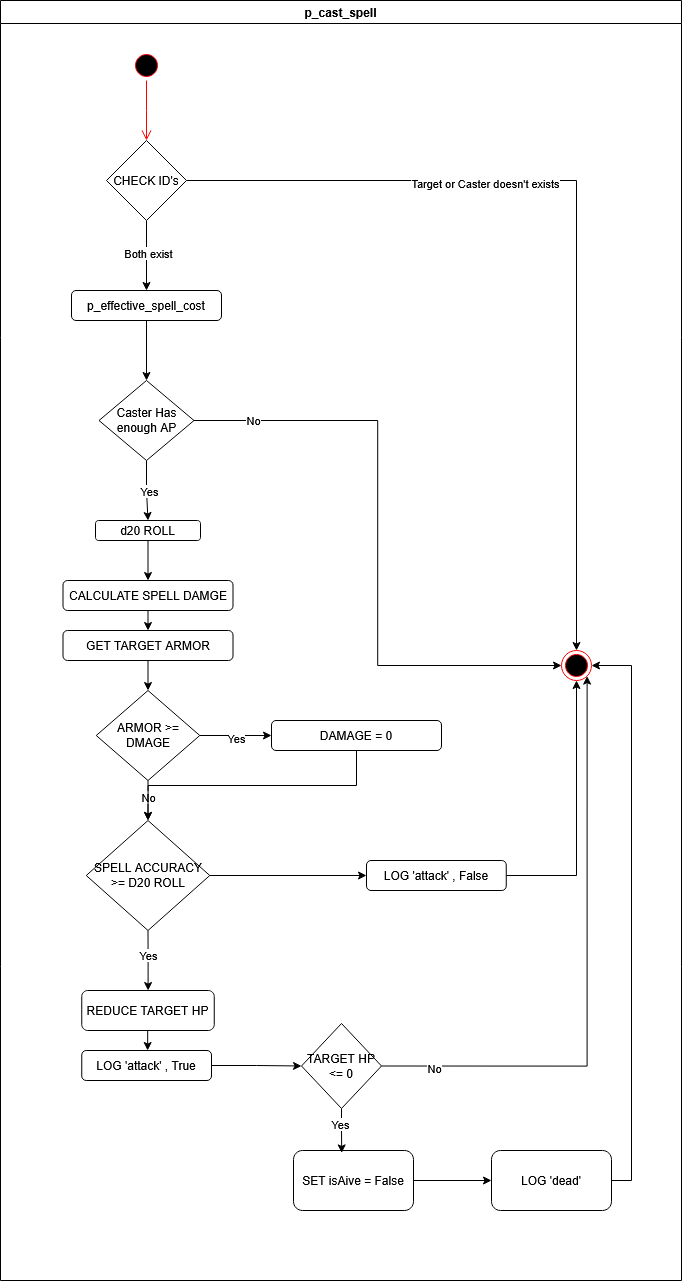

The diagram above was exported from draw.io. Its source (the exported page's mxGraphModel, read from the mxfile embedded in the PNG):
<mxGraphModel dx="1516" dy="1274" grid="1" gridSize="10" guides="1" tooltips="1" connect="1" arrows="1" fold="1" page="1" pageScale="1" pageWidth="850" pageHeight="1100" math="0" shadow="0">
  <root>
    <mxCell id="0" />
    <mxCell id="1" parent="0" />
    <mxCell id="La0NPaYySN_eGg6RyW_g-1" value="" style="ellipse;html=1;shape=endState;fillColor=#000000;strokeColor=#ff0000;" vertex="1" parent="1">
      <mxGeometry x="620" y="670" width="30" height="30" as="geometry" />
    </mxCell>
    <mxCell id="La0NPaYySN_eGg6RyW_g-2" value="" style="ellipse;html=1;shape=startState;fillColor=#000000;strokeColor=#ff0000;" vertex="1" parent="1">
      <mxGeometry x="190" y="70" width="30" height="30" as="geometry" />
    </mxCell>
    <mxCell id="La0NPaYySN_eGg6RyW_g-3" value="" style="edgeStyle=orthogonalEdgeStyle;html=1;verticalAlign=bottom;endArrow=open;endSize=8;strokeColor=#ff0000;rounded=0;" edge="1" source="La0NPaYySN_eGg6RyW_g-2" parent="1">
      <mxGeometry relative="1" as="geometry">
        <mxPoint x="205" y="160" as="targetPoint" />
      </mxGeometry>
    </mxCell>
    <mxCell id="La0NPaYySN_eGg6RyW_g-26" style="edgeStyle=orthogonalEdgeStyle;rounded=0;orthogonalLoop=1;jettySize=auto;html=1;exitX=1;exitY=0.5;exitDx=0;exitDy=0;entryX=0;entryY=0.5;entryDx=0;entryDy=0;" edge="1" parent="1" source="La0NPaYySN_eGg6RyW_g-4" target="La0NPaYySN_eGg6RyW_g-1">
      <mxGeometry relative="1" as="geometry">
        <mxPoint x="430" y="280" as="targetPoint" />
      </mxGeometry>
    </mxCell>
    <mxCell id="La0NPaYySN_eGg6RyW_g-27" value="No" style="edgeLabel;html=1;align=center;verticalAlign=middle;resizable=0;points=[];" vertex="1" connectable="0" parent="La0NPaYySN_eGg6RyW_g-26">
      <mxGeometry x="-0.8116" y="1" relative="1" as="geometry">
        <mxPoint as="offset" />
      </mxGeometry>
    </mxCell>
    <mxCell id="La0NPaYySN_eGg6RyW_g-28" style="edgeStyle=orthogonalEdgeStyle;rounded=0;orthogonalLoop=1;jettySize=auto;html=1;exitX=0.5;exitY=1;exitDx=0;exitDy=0;entryX=0.5;entryY=0;entryDx=0;entryDy=0;" edge="1" parent="1" source="La0NPaYySN_eGg6RyW_g-4" target="La0NPaYySN_eGg6RyW_g-7">
      <mxGeometry relative="1" as="geometry" />
    </mxCell>
    <mxCell id="La0NPaYySN_eGg6RyW_g-29" value="Yes" style="edgeLabel;html=1;align=center;verticalAlign=middle;resizable=0;points=[];" vertex="1" connectable="0" parent="La0NPaYySN_eGg6RyW_g-28">
      <mxGeometry x="0.0667" relative="1" as="geometry">
        <mxPoint as="offset" />
      </mxGeometry>
    </mxCell>
    <mxCell id="La0NPaYySN_eGg6RyW_g-4" value="&lt;span class=&quot;selected&quot;&gt;Caster Has enough AP&lt;/span&gt;" style="rhombus;whiteSpace=wrap;html=1;" vertex="1" parent="1">
      <mxGeometry x="157.5" y="400" width="95" height="80" as="geometry" />
    </mxCell>
    <mxCell id="La0NPaYySN_eGg6RyW_g-25" style="edgeStyle=orthogonalEdgeStyle;rounded=0;orthogonalLoop=1;jettySize=auto;html=1;exitX=0.5;exitY=1;exitDx=0;exitDy=0;entryX=0.5;entryY=0;entryDx=0;entryDy=0;" edge="1" parent="1" source="La0NPaYySN_eGg6RyW_g-5" target="La0NPaYySN_eGg6RyW_g-4">
      <mxGeometry relative="1" as="geometry" />
    </mxCell>
    <mxCell id="La0NPaYySN_eGg6RyW_g-5" value="&lt;div&gt;p_effective_spell_cost&lt;/div&gt;" style="rounded=1;whiteSpace=wrap;html=1;" vertex="1" parent="1">
      <mxGeometry x="130" y="310" width="150" height="30" as="geometry" />
    </mxCell>
    <mxCell id="La0NPaYySN_eGg6RyW_g-20" style="edgeStyle=orthogonalEdgeStyle;rounded=0;orthogonalLoop=1;jettySize=auto;html=1;exitX=1;exitY=0.5;exitDx=0;exitDy=0;entryX=0.5;entryY=0;entryDx=0;entryDy=0;" edge="1" parent="1" source="La0NPaYySN_eGg6RyW_g-6" target="La0NPaYySN_eGg6RyW_g-1">
      <mxGeometry relative="1" as="geometry" />
    </mxCell>
    <mxCell id="La0NPaYySN_eGg6RyW_g-21" value="Target or Caster doesn't exists" style="edgeLabel;html=1;align=center;verticalAlign=middle;resizable=0;points=[];" vertex="1" connectable="0" parent="La0NPaYySN_eGg6RyW_g-20">
      <mxGeometry x="-0.305" y="-2" relative="1" as="geometry">
        <mxPoint as="offset" />
      </mxGeometry>
    </mxCell>
    <mxCell id="La0NPaYySN_eGg6RyW_g-23" style="edgeStyle=orthogonalEdgeStyle;rounded=0;orthogonalLoop=1;jettySize=auto;html=1;exitX=0.5;exitY=1;exitDx=0;exitDy=0;entryX=0.5;entryY=0;entryDx=0;entryDy=0;" edge="1" parent="1" source="La0NPaYySN_eGg6RyW_g-6" target="La0NPaYySN_eGg6RyW_g-5">
      <mxGeometry relative="1" as="geometry" />
    </mxCell>
    <mxCell id="La0NPaYySN_eGg6RyW_g-24" value="Both exist" style="edgeLabel;html=1;align=center;verticalAlign=middle;resizable=0;points=[];" vertex="1" connectable="0" parent="La0NPaYySN_eGg6RyW_g-23">
      <mxGeometry x="-0.0762" y="1" relative="1" as="geometry">
        <mxPoint as="offset" />
      </mxGeometry>
    </mxCell>
    <mxCell id="La0NPaYySN_eGg6RyW_g-6" value="CHECK ID's" style="rhombus;whiteSpace=wrap;html=1;" vertex="1" parent="1">
      <mxGeometry x="165" y="160" width="80" height="80" as="geometry" />
    </mxCell>
    <mxCell id="La0NPaYySN_eGg6RyW_g-30" style="edgeStyle=orthogonalEdgeStyle;rounded=0;orthogonalLoop=1;jettySize=auto;html=1;exitX=0.5;exitY=1;exitDx=0;exitDy=0;entryX=0.5;entryY=0;entryDx=0;entryDy=0;" edge="1" parent="1" source="La0NPaYySN_eGg6RyW_g-7" target="La0NPaYySN_eGg6RyW_g-8">
      <mxGeometry relative="1" as="geometry" />
    </mxCell>
    <mxCell id="La0NPaYySN_eGg6RyW_g-7" value="d20 ROLL" style="rounded=1;whiteSpace=wrap;html=1;" vertex="1" parent="1">
      <mxGeometry x="154" y="540" width="105" height="20" as="geometry" />
    </mxCell>
    <mxCell id="La0NPaYySN_eGg6RyW_g-31" style="edgeStyle=orthogonalEdgeStyle;rounded=0;orthogonalLoop=1;jettySize=auto;html=1;exitX=0.5;exitY=1;exitDx=0;exitDy=0;entryX=0.5;entryY=0;entryDx=0;entryDy=0;" edge="1" parent="1" source="La0NPaYySN_eGg6RyW_g-8" target="La0NPaYySN_eGg6RyW_g-15">
      <mxGeometry relative="1" as="geometry" />
    </mxCell>
    <mxCell id="La0NPaYySN_eGg6RyW_g-8" value="CALCULATE SPELL DAMGE" style="rounded=1;whiteSpace=wrap;html=1;" vertex="1" parent="1">
      <mxGeometry x="121.5" y="600" width="170" height="30" as="geometry" />
    </mxCell>
    <mxCell id="La0NPaYySN_eGg6RyW_g-34" style="edgeStyle=orthogonalEdgeStyle;rounded=0;orthogonalLoop=1;jettySize=auto;html=1;exitX=1;exitY=0.5;exitDx=0;exitDy=0;" edge="1" parent="1" source="La0NPaYySN_eGg6RyW_g-10" target="La0NPaYySN_eGg6RyW_g-33">
      <mxGeometry relative="1" as="geometry" />
    </mxCell>
    <mxCell id="La0NPaYySN_eGg6RyW_g-35" value="Yes" style="edgeLabel;html=1;align=center;verticalAlign=middle;resizable=0;points=[];" vertex="1" connectable="0" parent="La0NPaYySN_eGg6RyW_g-34">
      <mxGeometry x="0.0151" y="-2" relative="1" as="geometry">
        <mxPoint as="offset" />
      </mxGeometry>
    </mxCell>
    <mxCell id="La0NPaYySN_eGg6RyW_g-36" style="edgeStyle=orthogonalEdgeStyle;rounded=0;orthogonalLoop=1;jettySize=auto;html=1;exitX=0.5;exitY=1;exitDx=0;exitDy=0;entryX=0.5;entryY=0;entryDx=0;entryDy=0;" edge="1" parent="1" source="La0NPaYySN_eGg6RyW_g-10" target="La0NPaYySN_eGg6RyW_g-12">
      <mxGeometry relative="1" as="geometry" />
    </mxCell>
    <mxCell id="La0NPaYySN_eGg6RyW_g-37" value="No" style="edgeLabel;html=1;align=center;verticalAlign=middle;resizable=0;points=[];" vertex="1" connectable="0" parent="La0NPaYySN_eGg6RyW_g-36">
      <mxGeometry x="-0.25" y="-1" relative="1" as="geometry">
        <mxPoint as="offset" />
      </mxGeometry>
    </mxCell>
    <mxCell id="La0NPaYySN_eGg6RyW_g-10" value="ARMOR &amp;gt;= DMAGE" style="rhombus;whiteSpace=wrap;html=1;" vertex="1" parent="1">
      <mxGeometry x="154.75" y="710" width="103.5" height="90" as="geometry" />
    </mxCell>
    <mxCell id="La0NPaYySN_eGg6RyW_g-39" style="edgeStyle=orthogonalEdgeStyle;rounded=0;orthogonalLoop=1;jettySize=auto;html=1;exitX=0.5;exitY=1;exitDx=0;exitDy=0;" edge="1" parent="1" source="La0NPaYySN_eGg6RyW_g-12" target="La0NPaYySN_eGg6RyW_g-13">
      <mxGeometry relative="1" as="geometry" />
    </mxCell>
    <mxCell id="La0NPaYySN_eGg6RyW_g-40" value="Yes" style="edgeLabel;html=1;align=center;verticalAlign=middle;resizable=0;points=[];" vertex="1" connectable="0" parent="La0NPaYySN_eGg6RyW_g-39">
      <mxGeometry x="-0.2013" y="-1" relative="1" as="geometry">
        <mxPoint as="offset" />
      </mxGeometry>
    </mxCell>
    <mxCell id="La0NPaYySN_eGg6RyW_g-44" style="edgeStyle=orthogonalEdgeStyle;rounded=0;orthogonalLoop=1;jettySize=auto;html=1;exitX=1;exitY=0.5;exitDx=0;exitDy=0;entryX=0;entryY=0.5;entryDx=0;entryDy=0;" edge="1" parent="1" source="La0NPaYySN_eGg6RyW_g-12" target="La0NPaYySN_eGg6RyW_g-43">
      <mxGeometry relative="1" as="geometry" />
    </mxCell>
    <mxCell id="La0NPaYySN_eGg6RyW_g-12" value="SPELL ACCURACY &amp;gt;= D20 ROLL" style="rhombus;whiteSpace=wrap;html=1;" vertex="1" parent="1">
      <mxGeometry x="144.75" y="840" width="123.5" height="110" as="geometry" />
    </mxCell>
    <mxCell id="La0NPaYySN_eGg6RyW_g-41" style="edgeStyle=orthogonalEdgeStyle;rounded=0;orthogonalLoop=1;jettySize=auto;html=1;exitX=0.5;exitY=1;exitDx=0;exitDy=0;entryX=0.5;entryY=0;entryDx=0;entryDy=0;" edge="1" parent="1">
      <mxGeometry relative="1" as="geometry">
        <mxPoint x="202.5" y="1050" as="sourcePoint" />
        <mxPoint x="206.125" y="1070" as="targetPoint" />
      </mxGeometry>
    </mxCell>
    <mxCell id="La0NPaYySN_eGg6RyW_g-13" value="REDUCE TARGET HP" style="rounded=1;whiteSpace=wrap;html=1;" vertex="1" parent="1">
      <mxGeometry x="140.25" y="1010" width="132.5" height="40" as="geometry" />
    </mxCell>
    <mxCell id="La0NPaYySN_eGg6RyW_g-32" style="edgeStyle=orthogonalEdgeStyle;rounded=0;orthogonalLoop=1;jettySize=auto;html=1;exitX=0.5;exitY=1;exitDx=0;exitDy=0;entryX=0.5;entryY=0;entryDx=0;entryDy=0;" edge="1" parent="1" source="La0NPaYySN_eGg6RyW_g-15" target="La0NPaYySN_eGg6RyW_g-10">
      <mxGeometry relative="1" as="geometry" />
    </mxCell>
    <mxCell id="La0NPaYySN_eGg6RyW_g-15" value="GET TARGET ARMOR" style="rounded=1;whiteSpace=wrap;html=1;" vertex="1" parent="1">
      <mxGeometry x="121.5" y="650" width="170" height="30" as="geometry" />
    </mxCell>
    <mxCell id="La0NPaYySN_eGg6RyW_g-45" style="edgeStyle=orthogonalEdgeStyle;rounded=0;orthogonalLoop=1;jettySize=auto;html=1;exitX=1;exitY=0.5;exitDx=0;exitDy=0;entryX=0;entryY=0.5;entryDx=0;entryDy=0;" edge="1" parent="1" source="La0NPaYySN_eGg6RyW_g-16" target="La0NPaYySN_eGg6RyW_g-17">
      <mxGeometry relative="1" as="geometry" />
    </mxCell>
    <mxCell id="La0NPaYySN_eGg6RyW_g-16" value="LOG 'attack' , True" style="rounded=1;whiteSpace=wrap;html=1;" vertex="1" parent="1">
      <mxGeometry x="140.25" y="1070" width="129.75" height="30" as="geometry" />
    </mxCell>
    <mxCell id="La0NPaYySN_eGg6RyW_g-53" style="edgeStyle=orthogonalEdgeStyle;rounded=0;orthogonalLoop=1;jettySize=auto;html=1;exitX=1;exitY=0.5;exitDx=0;exitDy=0;entryX=1;entryY=1;entryDx=0;entryDy=0;" edge="1" parent="1" source="La0NPaYySN_eGg6RyW_g-17" target="La0NPaYySN_eGg6RyW_g-1">
      <mxGeometry relative="1" as="geometry" />
    </mxCell>
    <mxCell id="La0NPaYySN_eGg6RyW_g-54" value="No" style="edgeLabel;html=1;align=center;verticalAlign=middle;resizable=0;points=[];" vertex="1" connectable="0" parent="La0NPaYySN_eGg6RyW_g-53">
      <mxGeometry x="-0.8226" y="-2" relative="1" as="geometry">
        <mxPoint y="-1" as="offset" />
      </mxGeometry>
    </mxCell>
    <mxCell id="La0NPaYySN_eGg6RyW_g-17" value="TARGET HP &amp;lt;= 0" style="rhombus;whiteSpace=wrap;html=1;" vertex="1" parent="1">
      <mxGeometry x="360" y="1043" width="80" height="85" as="geometry" />
    </mxCell>
    <mxCell id="La0NPaYySN_eGg6RyW_g-52" style="edgeStyle=orthogonalEdgeStyle;rounded=0;orthogonalLoop=1;jettySize=auto;html=1;exitX=1;exitY=0.5;exitDx=0;exitDy=0;entryX=1;entryY=0.5;entryDx=0;entryDy=0;" edge="1" parent="1" source="La0NPaYySN_eGg6RyW_g-18" target="La0NPaYySN_eGg6RyW_g-1">
      <mxGeometry relative="1" as="geometry" />
    </mxCell>
    <mxCell id="La0NPaYySN_eGg6RyW_g-18" value="LOG 'dead'" style="rounded=1;whiteSpace=wrap;html=1;" vertex="1" parent="1">
      <mxGeometry x="550" y="1170" width="120" height="60" as="geometry" />
    </mxCell>
    <mxCell id="La0NPaYySN_eGg6RyW_g-51" style="edgeStyle=orthogonalEdgeStyle;rounded=0;orthogonalLoop=1;jettySize=auto;html=1;exitX=1;exitY=0.5;exitDx=0;exitDy=0;entryX=0;entryY=0.5;entryDx=0;entryDy=0;" edge="1" parent="1" source="La0NPaYySN_eGg6RyW_g-19" target="La0NPaYySN_eGg6RyW_g-18">
      <mxGeometry relative="1" as="geometry" />
    </mxCell>
    <mxCell id="La0NPaYySN_eGg6RyW_g-19" value="SET isAive = False" style="rounded=1;whiteSpace=wrap;html=1;" vertex="1" parent="1">
      <mxGeometry x="352" y="1170" width="120" height="60" as="geometry" />
    </mxCell>
    <mxCell id="La0NPaYySN_eGg6RyW_g-38" style="edgeStyle=orthogonalEdgeStyle;rounded=0;orthogonalLoop=1;jettySize=auto;html=1;exitX=0.5;exitY=1;exitDx=0;exitDy=0;entryX=0.5;entryY=0;entryDx=0;entryDy=0;" edge="1" parent="1" source="La0NPaYySN_eGg6RyW_g-33" target="La0NPaYySN_eGg6RyW_g-12">
      <mxGeometry relative="1" as="geometry" />
    </mxCell>
    <mxCell id="La0NPaYySN_eGg6RyW_g-33" value="DAMAGE = 0" style="rounded=1;whiteSpace=wrap;html=1;" vertex="1" parent="1">
      <mxGeometry x="330" y="740" width="170" height="30" as="geometry" />
    </mxCell>
    <mxCell id="La0NPaYySN_eGg6RyW_g-46" style="edgeStyle=orthogonalEdgeStyle;rounded=0;orthogonalLoop=1;jettySize=auto;html=1;exitX=1;exitY=0.5;exitDx=0;exitDy=0;entryX=0.5;entryY=1;entryDx=0;entryDy=0;" edge="1" parent="1" source="La0NPaYySN_eGg6RyW_g-43" target="La0NPaYySN_eGg6RyW_g-1">
      <mxGeometry relative="1" as="geometry" />
    </mxCell>
    <mxCell id="La0NPaYySN_eGg6RyW_g-43" value="LOG 'attack' , False" style="rounded=1;whiteSpace=wrap;html=1;" vertex="1" parent="1">
      <mxGeometry x="425" y="880" width="139.75" height="30" as="geometry" />
    </mxCell>
    <mxCell id="La0NPaYySN_eGg6RyW_g-49" style="edgeStyle=orthogonalEdgeStyle;rounded=0;orthogonalLoop=1;jettySize=auto;html=1;exitX=0.5;exitY=1;exitDx=0;exitDy=0;entryX=0.402;entryY=0.04;entryDx=0;entryDy=0;entryPerimeter=0;" edge="1" parent="1" source="La0NPaYySN_eGg6RyW_g-17" target="La0NPaYySN_eGg6RyW_g-19">
      <mxGeometry relative="1" as="geometry" />
    </mxCell>
    <mxCell id="La0NPaYySN_eGg6RyW_g-50" value="Yes" style="edgeLabel;html=1;align=center;verticalAlign=middle;resizable=0;points=[];" vertex="1" connectable="0" parent="La0NPaYySN_eGg6RyW_g-49">
      <mxGeometry x="-0.3169" y="-2" relative="1" as="geometry">
        <mxPoint y="-1" as="offset" />
      </mxGeometry>
    </mxCell>
    <mxCell id="La0NPaYySN_eGg6RyW_g-55" value="&lt;div&gt;p_cast_spell&lt;/div&gt;" style="swimlane;whiteSpace=wrap;html=1;" vertex="1" parent="1">
      <mxGeometry x="59" y="20" width="681" height="1280" as="geometry" />
    </mxCell>
  </root>
</mxGraphModel>